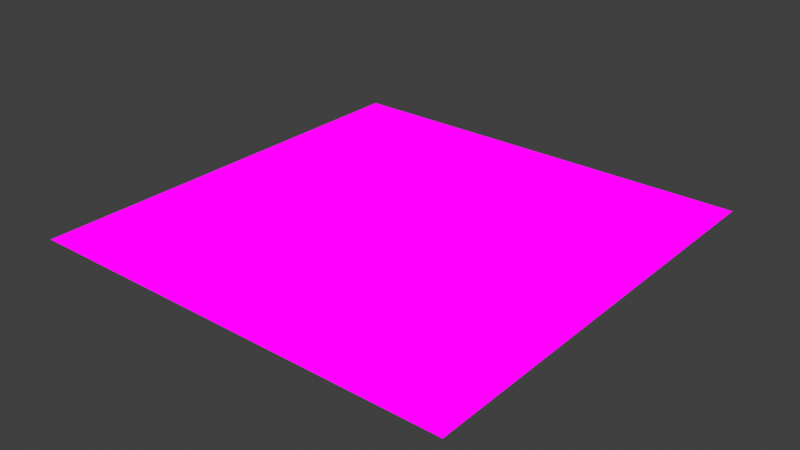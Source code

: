 # Source: SHICHA.blend  (saved by Blender 5.2.44; exported with 4.5.12 LTS)
import bpy
from mathutils import Matrix  # noqa: F401  (used for matrix-valued properties, if any)

bpy.ops.wm.read_factory_settings(use_empty=True)
scene = bpy.context.scene
scene.name = 'Scene'

# ---- collections
col_collection = bpy.data.collections.new('Collection'); scene.collection.children.link(col_collection)

# ---- images (referenced by path relative to the original .blend; pixels are not part of the script)
import os
ASSET_DIR = os.environ.get("B2B_ASSET_DIR", "")  # directory of the original .blend (textures are referenced by path, not embedded)
HERE = os.path.dirname(os.path.abspath(__file__))  # packed textures are extracted next to this script under _unpacked/

def load_image(name, relpath, width, height, colorspace="sRGB"):
    """Load a texture the original file referenced (path relative to the .blend, or extracted next to this script)."""
    p = next((c for c in (os.path.join(HERE, relpath), os.path.join(ASSET_DIR, relpath)) if relpath and os.path.exists(c)), "")
    if p:
        img = bpy.data.images.load(p, check_existing=True)
        img.name = name
    else:  # same state as the original file: an image datablock whose file is absent (Cycles renders it pink)
        img = bpy.data.images.new(name, width, height)
        img.source = "FILE"
        img.filepath = "//" + (relpath or name)
    img.colorspace_settings.name = colorspace
    return img
img_untitled = load_image('Untitled', '', 1024, 1024, 'sRGB')

# ---- materials (node trees are filled in below, after node groups)
mat_material = bpy.data.materials.new('Material')

# ---- node groups
ng_x = bpy.data.node_groups.new('视差映射', 'ShaderNodeTree')
_s = ng_x.interface.new_socket(name='distance', in_out='OUTPUT', socket_type='NodeSocketFloat')
_s = ng_x.interface.new_socket(name='Vector', in_out='OUTPUT', socket_type='NodeSocketVector')
_s = ng_x.interface.new_socket(name='基础迭代', in_out='INPUT', socket_type='NodeSocketInt')
_s.default_value = 1
_s.min_value = 0
_s = ng_x.interface.new_socket(name='二分法迭代', in_out='INPUT', socket_type='NodeSocketInt')
_s.default_value = 5
_s.min_value = 0
_s = ng_x.interface.new_socket(name='深度', in_out='INPUT', socket_type='NodeSocketFloat')
_s.default_value = 1.0
_s = ng_x.interface.new_socket(name='纹理贴图', in_out='INPUT', socket_type='')
_s.menu_expanded = False
_N = ng_x.nodes; _L = ng_x.links
n0 = _N.new('NodeGroupOutput'); n0.name = 'Group Output'; n0.location = (5543, 442)
n1 = _N.new('NodeGroupInput'); n1.name = 'Group Input'; n1.location = (-2027, 188)
n2 = _N.new('GeometryNodeRepeatInput'); n2.name = 'Repeat Input'; n2.location = (-1735, 210)
n2.inputs[1].default_value = 0.0
n3 = _N.new('GeometryNodeRepeatOutput'); n3.name = 'Repeat Output'; n3.location = (1207, 180)
n3.repeat_items.clear()
_it = n3.repeat_items.new('FLOAT', '结果')
n4 = _N.new('ShaderNodeMath'); n4.name = 'Math'; n4.location = (-1740, 82)
n4.operation = 'DIVIDE'
n5 = _N.new('ShaderNodeMath'); n5.name = 'Math.001'; n5.location = (-1193, 124)
n5.operation = 'MULTIPLY'
n6 = _N.new('ShaderNodeMath'); n6.name = 'Math.002'; n6.location = (-967, 272)
n6.operation = 'SUBTRACT'
n7 = _N.new('NodeGroupInput'); n7.name = 'Group Input.001'; n7.location = (-1223, 352)
n8 = _N.new('NodeUndefined'); n8.name = 'Evaluate Closure'; n8.location = (323, -468)
n8.hide = True
n9 = _N.new('NodeGroupInput'); n9.name = 'Group Input.002'; n9.location = (30, -510)
n10 = _N.new('ShaderNodeMath'); n10.name = 'Math.003'; n10.location = (505, -392)
n10.operation = 'MULTIPLY'
n11 = _N.new('NodeGroupInput'); n11.name = 'Group Input.003'; n11.location = (326, -533)
n12 = _N.new('ShaderNodeMath'); n12.name = 'Math.004'; n12.location = (704, -30)
n12.operation = 'LESS_THAN'
n13 = _N.new('ShaderNodeMix'); n13.name = 'Mix'; n13.location = (966, -119)
n14 = _N.new('NodeFrame'); n14.name = 'Frame'; n14.location = (-146, 324)
n14.width = 1136
n15 = _N.new('GeometryNodeRepeatInput'); n15.name = 'Repeat Input.001'; n15.location = (2096, 604)
n16 = _N.new('GeometryNodeRepeatOutput'); n16.name = 'Repeat Output.001'; n16.location = (4181, 492)
n16.repeat_items.clear()
_it = n16.repeat_items.new('FLOAT', '结果')
_it = n16.repeat_items.new('FLOAT', '层高')
n17 = _N.new('ShaderNodeMath'); n17.name = 'Math.005'; n17.location = (2314, 490)
n17.hide = True
n17.operation = 'DIVIDE'
n17.inputs[1].default_value = 2.0
n18 = _N.new('ShaderNodeMath'); n18.name = 'Math.006'; n18.location = (2439, 569)
n18.hide = True
n18.operation = 'SUBTRACT'
n19 = _N.new('NodeUndefined'); n19.name = 'Evaluate Closure.001'; n19.location = (274, -422)
n19.hide = True
n20 = _N.new('ShaderNodeMath'); n20.name = 'Math.007'; n20.location = (445, -392)
n20.operation = 'MULTIPLY'
n21 = _N.new('NodeGroupInput'); n21.name = 'Group Input.005'; n21.location = (266, -533)
n22 = _N.new('ShaderNodeMath'); n22.name = 'Math.008'; n22.location = (644, -30)
n22.operation = 'GREATER_THAN'
n23 = _N.new('ShaderNodeMix'); n23.name = 'Mix.001'; n23.location = (907, -119)
n24 = _N.new('NodeFrame'); n24.name = 'Frame.001'; n24.location = (2648, 706)
n24.width = 1076
n25 = _N.new('NodeReroute'); n25.name = 'Reroute.002'; n25.location = (2384, 523)
n25.width = 20
n25.socket_idname = 'NodeSocketFloat'
n26 = _N.new('NodeGroupInput'); n26.name = 'Group Input.007'; n26.location = (30, -464)
n27 = _N.new('NodeReroute'); n27.name = 'Reroute'; n27.location = (-553, 565)
n27.width = 20
n27.socket_idname = 'NodeSocketFloat'
n28 = _N.new('ShaderNodeTexCoord'); n28.name = 'Texture Coordinate'; n28.location = (795, -30)
n29 = _N.new('ShaderNodeNewGeometry'); n29.name = 'Geometry'; n29.location = (363, -330)
n30 = _N.new('ShaderNodeSeparateXYZ'); n30.name = 'Separate XYZ'; n30.location = (1100, -489)
n31 = _N.new('ShaderNodeMath'); n31.name = 'Math.009'; n31.location = (1308, -496)
n31.operation = 'DIVIDE'
n32 = _N.new('ShaderNodeVectorMath'); n32.name = 'Vector Math'; n32.location = (1517, -387)
n32.operation = 'SCALE'
n33 = _N.new('ShaderNodeVectorMath'); n33.name = 'Vector Math.001'; n33.location = (1766, -234)
n33.operation = 'SUBTRACT'
n34 = _N.new('NodeReroute'); n34.name = 'Reroute.001'; n34.location = (1001, -460)
n34.width = 20
n34.socket_idname = 'NodeSocketVector'
n35 = _N.new('ShaderNodeVectorTransform'); n35.name = 'Vector Transform'; n35.location = (576, -256)
n36 = _N.new('NodeUndefined'); n36.name = 'Closure Input'; n36.location = (30, -391)
n37 = _N.new('NodeUndefined'); n37.name = 'Closure Output'; n37.location = (2089, -330)
n38 = _N.new('NodeFrame'); n38.name = 'Frame.002'; n38.location = (-2939, 2086)
n38.width = 2258
n39 = _N.new('NodeUndefined'); n39.name = 'Evaluate Closure.002'; n39.location = (50, -366)
n39.hide = True
n40 = _N.new('NodeUndefined'); n40.name = 'Evaluate Closure.003'; n40.location = (37, -369)
n40.hide = True
n41 = _N.new('NodeUndefined'); n41.name = 'Evaluate Closure.004'; n41.location = (4635, 362)
n41.hide = True
n42 = _N.new('NodeReroute'); n42.name = 'Reroute.003'; n42.location = (814, 1144)
n42.width = 20
n42.socket_idname = 'NodeSocketClosure'
n43 = _N.new('NodeReroute'); n43.name = 'Reroute.004'; n43.location = (4098, 1074)
n43.width = 20
n43.socket_idname = 'NodeSocketClosure'
n2.pair_with_output(n3)
n15.pair_with_output(n16)
n8.parent = n14
n9.parent = n14
n10.parent = n14
n11.parent = n14
n12.parent = n14
n13.parent = n14
n19.parent = n24
n20.parent = n24
n21.parent = n24
n22.parent = n24
n23.parent = n24
n26.parent = n24
n28.parent = n38
n29.parent = n38
n30.parent = n38
n31.parent = n38
n32.parent = n38
n33.parent = n38
n34.parent = n38
n35.parent = n38
n36.parent = n38
n37.parent = n38
n39.parent = n14
n40.parent = n24
_L.new(n1.outputs[0], n2.inputs[0])
_L.new(n1.outputs[2], n4.inputs[0])
_L.new(n1.outputs[0], n4.inputs[1])
_L.new(n2.outputs[0], n5.inputs[0])
_L.new(n4.outputs[0], n5.inputs[1])
_L.new(n9.outputs[3], n8.inputs[0])
_L.new(n8.outputs[0], n10.inputs[0])
_L.new(n11.outputs[2], n10.inputs[1])
_L.new(n10.outputs[0], n12.inputs[1])
_L.new(n12.outputs[0], n13.inputs[0])
_L.new(n13.outputs[0], n3.inputs[0])
_L.new(n2.outputs[1], n13.inputs[3])
_L.new(n6.outputs[0], n13.inputs[2])
_L.new(n6.outputs[0], n12.inputs[0])
_L.new(n5.outputs[0], n6.inputs[1])
_L.new(n7.outputs[2], n6.inputs[0])
_L.new(n25.outputs[0], n18.inputs[0])
_L.new(n17.outputs[0], n18.inputs[1])
_L.new(n19.outputs[0], n20.inputs[0])
_L.new(n21.outputs[2], n20.inputs[1])
_L.new(n20.outputs[0], n22.inputs[1])
_L.new(n22.outputs[0], n23.inputs[0])
_L.new(n25.outputs[0], n23.inputs[2])
_L.new(n18.outputs[0], n22.inputs[0])
_L.new(n18.outputs[0], n23.inputs[3])
_L.new(n3.outputs[0], n15.inputs[1])
_L.new(n15.outputs[1], n25.inputs[0])
_L.new(n26.outputs[3], n19.inputs[0])
_L.new(n23.outputs[0], n16.inputs[0])
_L.new(n27.outputs[0], n15.inputs[2])
_L.new(n4.outputs[0], n27.inputs[0])
_L.new(n15.outputs[2], n17.inputs[0])
_L.new(n17.outputs[0], n16.inputs[1])
_L.new(n16.outputs[0], n0.inputs[0])
_L.new(n1.outputs[1], n15.inputs[0])
_L.new(n34.outputs[0], n32.inputs[0])
_L.new(n35.outputs[0], n34.inputs[0])
_L.new(n30.outputs[2], n31.inputs[1])
_L.new(n32.outputs[0], n33.inputs[1])
_L.new(n29.outputs[4], n35.inputs[0])
_L.new(n34.outputs[0], n30.inputs[0])
_L.new(n31.outputs[0], n32.inputs[3])
_L.new(n28.outputs[3], n33.inputs[0])
_L.new(n36.outputs[0], n31.inputs[0])
_L.new(n33.outputs[0], n37.inputs[0])
_L.new(n37.outputs[0], n39.inputs[0])
_L.new(n6.outputs[0], n39.inputs[1])
_L.new(n39.outputs[0], n8.inputs[1])
_L.new(n18.outputs[0], n40.inputs[1])
_L.new(n40.outputs[0], n19.inputs[1])
_L.new(n42.outputs[0], n40.inputs[0])
_L.new(n16.outputs[0], n41.inputs[1])
_L.new(n41.outputs[0], n0.inputs[1])
_L.new(n37.outputs[0], n42.inputs[0])
_L.new(n43.outputs[0], n41.inputs[0])
_L.new(n42.outputs[0], n43.inputs[0])
n0.is_active_output = True

# ---- material node trees
mat_material.use_nodes = True; mat_material.node_tree.nodes.clear()
_N = mat_material.node_tree.nodes; _L = mat_material.node_tree.links
n0 = _N.new('ShaderNodeOutputMaterial'); n0.name = 'Material Output'; n0.location = (1241, 26)
n1 = _N.new('ShaderNodeGroup'); n1.name = 'Group.001'; n1.location = (-531, -250)
n1.node_tree = ng_x
n1.inputs[0].default_value = 8
n1.inputs[1].default_value = 8
n1.inputs[2].default_value = 0.44
n2 = _N.new('NodeUndefined'); n2.name = 'Closure Input'; n2.location = (-1600, -355)
n3 = _N.new('NodeUndefined'); n3.name = 'Closure Output'; n3.location = (-943, -342)
n4 = _N.new('ShaderNodeTexNoise'); n4.name = 'Noise Texture'; n4.location = (-1240, -335)
n4.width = 145
n4.inputs[1].default_value = 0.402
n4.inputs[2].default_value = 1.7
n5 = _N.new('ShaderNodeTexImage'); n5.name = 'Image Texture'; n5.location = (64, -156)
n5.image = img_untitled
n6 = _N.new('ShaderNodeMapping'); n6.name = 'Mapping'; n6.location = (-317, -256)
n6.inputs[3].default_value = (0.23, 0.23, 0.23)
_L.new(n3.outputs[0], n1.inputs[3])
_L.new(n2.outputs[0], n4.inputs[0])
_L.new(n4.outputs[0], n3.inputs[0])
_L.new(n5.outputs[0], n0.inputs[0])
_L.new(n6.outputs[0], n5.inputs[0])
_L.new(n1.outputs[1], n6.inputs[0])
n0.is_active_output = True

# ---- world
world_world = bpy.data.worlds.new('World'); scene.world = world_world
world_world.use_nodes = True; world_world.node_tree.nodes.clear()
_N = world_world.node_tree.nodes; _L = world_world.node_tree.links
n0 = _N.new('ShaderNodeOutputWorld'); n0.name = 'World Output'; n0.location = (200, 100)
n1 = _N.new('ShaderNodeBackground'); n1.name = 'Background'; n1.location = (-200, 100)
n1.inputs[0].default_value = (0.05088, 0.05088, 0.05088, 1.0)
_L.new(n1.outputs[0], n0.inputs[0])
n0.is_active_output = True
world_world.color = (0.05088, 0.05088, 0.05088)
world_world.sun_shadow_jitter_overblur = 0.0

# ---- meshes
me_plane = bpy.data.meshes.new('Plane')
me_plane.from_pydata([(-1.0, -1.0, 0.0), (1.0, -1.0, 0.0), (-1.0, 1.0, 0.0), (1.0, 1.0, 0.0)], [], [(0, 1, 3, 2)])
_uv = me_plane.uv_layers.new(name='UVMap')
_uv.uv.foreach_set('vector', [0.0, 0.0, 1.0, 0.0, 1.0, 1.0, 0.0, 1.0])
me_plane.materials.append(mat_material)
me_plane.update()

# ---- objects
ob_plane = bpy.data.objects.new('Plane', me_plane)

# ---- transforms, parenting, visibility, modifiers, constraints
ob_plane.location = (0.0, 0.0, 0.0)

# ---- collection membership
col_collection.objects.link(ob_plane)

# ---- scene / render settings (as saved in the file)
scene.frame_start = 1; scene.frame_end = 250; scene.frame_set(83)
scene.render.engine = 'BLENDER_EEVEE_NEXT'
scene.render.image_settings.file_format = 'FFMPEG'
scene.render.image_settings.color_mode = 'RGB'
scene.render.image_settings.color_depth = '12'
scene.render.fps = 30
scene.render.film_transparent = True
scene.render.use_high_quality_normals = True
scene.render.bake_bias = 0.0
scene.render.bake_samples = 0
scene.render.use_persistent_data = True
scene.render.compositor_device = 'GPU'
scene.render.compositor_denoise_device = 'GPU'
scene.cycles.samples = 1024
scene.cycles.caustics_reflective = False
scene.cycles.caustics_refractive = False
scene.cycles.max_bounces = 8
scene.cycles.diffuse_bounces = 1
scene.cycles.transmission_bounces = 8
scene.cycles.volume_bounces = 2
scene.cycles.use_fast_gi = True
scene.cycles.ao_bounces = 2
scene.cycles.ao_bounces_render = 2
scene.eevee.gi_irradiance_pool_size = '1024'
scene.eevee.taa_render_samples = 32
scene.eevee.use_taa_reprojection = False
scene.eevee.volumetric_tile_size = '1'
scene.eevee.use_volume_custom_range = False
scene.eevee.gtao_quality = 1.0
scene.eevee.fast_gi_thickness_far = 0.0
scene.eevee.fast_gi_quality = 1.0
scene.eevee.fast_gi_resolution = '1'
scene.eevee.shadow_pool_size = '1024'
scene.eevee.ray_tracing_options.resolution_scale = '1'
scene.eevee.ray_tracing_options.screen_trace_quality = 1.0
scene.view_settings.view_transform = 'Standard'
bpy.context.view_layer.update()

# ---- added for rendering (the .blend has no active camera and no usable light): camera, sun
cam_auto = bpy.data.cameras.new('AutoCamera')
cam_auto.lens = 50.0
cam_auto.sensor_width = 36.0
cam_auto.clip_end = 1000.0
ob_auto_camera = bpy.data.objects.new('AutoCamera', cam_auto)
scene.collection.objects.link(ob_auto_camera)
ob_auto_camera.location = (2.61693, -3.14032, 2.09354)
ob_auto_camera.rotation_euler = (1.09748, -7.21219e-08, 0.694738)
scene.camera = ob_auto_camera
light_auto_sun = bpy.data.lights.new('AutoSun', 'SUN')
light_auto_sun.energy = 3.0
light_auto_sun.angle = 0.0523599
ob_auto_sun = bpy.data.objects.new('AutoSun', light_auto_sun)
scene.collection.objects.link(ob_auto_sun)
ob_auto_sun.rotation_euler = (0.872665, 0.174533, 0.523599)
bpy.context.view_layer.update()
